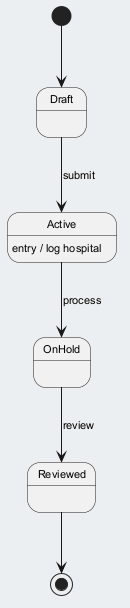

The diagram above was rendered by PlantUML. Its source (embedded in the PNG):
@startuml
skinparam backgroundColor #ECEFF1
skinparam classBackgroundColor #FFFFFF
skinparam classBorderColor #455A64
skinparam defaultFontSize 11
[*] --> Draft
Draft --> Active : submit
Active --> OnHold : process
Active : entry / log hospital
OnHold --> Reviewed : review
Reviewed --> [*]
@enduml